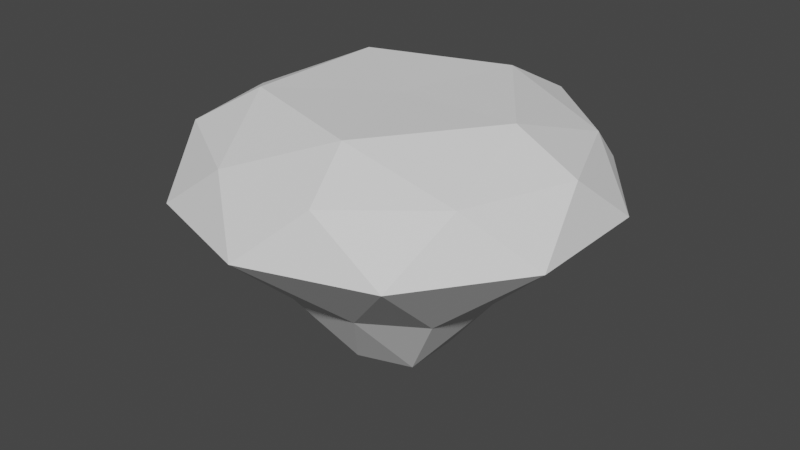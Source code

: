 # Source: gem.blend  (saved by Blender 3.2.14; exported with 4.5.12 LTS)
import bpy
from mathutils import Matrix  # noqa: F401  (used for matrix-valued properties, if any)

bpy.ops.wm.read_factory_settings(use_empty=True)
scene = bpy.context.scene
scene.name = 'Scene'

# ---- collections
col_collection = bpy.data.collections.new('Collection'); scene.collection.children.link(col_collection)

# ---- world
world_world = bpy.data.worlds.new('World'); scene.world = world_world
world_world.use_nodes = True; world_world.node_tree.nodes.clear()
_N = world_world.node_tree.nodes; _L = world_world.node_tree.links
n0 = _N.new('ShaderNodeOutputWorld'); n0.name = 'World Output'; n0.location = (300, 300)
n1 = _N.new('ShaderNodeBackground'); n1.name = 'Background'; n1.location = (10, 300)
n1.inputs[0].default_value = (0.05088, 0.05088, 0.05088, 1.0)
_L.new(n1.outputs[0], n0.inputs[0])
n0.is_active_output = True
world_world.color = (0.05088, 0.05088, 0.05088)
world_world.use_sun_shadow = False
world_world.sun_shadow_jitter_overblur = 0.0

# ---- meshes
me_icosphere_001 = bpy.data.meshes.new('Icosphere.001')
me_icosphere_001.from_pydata([(2.479e-07, 0.0, -0.4944), (0.3907, -0.2839, -0.1146), (-0.1492, -0.4593, -0.1146), (-0.483, 1.88e-09, -0.1146), (-0.1492, 0.4593, -0.1146), (0.3907, 0.2839, -0.1146), (0.2429, -0.7475, 0.5012), (-0.6359, -0.462, 0.5012), (-0.6359, 0.462, 0.5012), (0.2429, 0.7475, 0.5012), (0.786, -1.437e-10, 0.5012), (0.0, 0.0, 0.6354), (-0.06317, -0.1944, -0.4699), (0.1654, -0.1202, -0.4699), (0.1419, -0.4369, -0.1166), (0.4593, 1.88e-09, -0.1166), (0.1654, 0.1202, -0.4699), (-0.2044, -1.663e-09, -0.4699), (-0.3716, -0.27, -0.1166), (-0.06317, 0.1944, -0.4699), (-0.3716, 0.27, -0.1166), (0.1419, 0.4369, -0.1166), (0.8498, -0.2761, 0.2758), (0.8498, 0.2761, 0.2758), (-2.833e-10, -0.8936, 0.2758), (0.5252, -0.7229, 0.2758), (-0.8498, -0.2761, 0.2758), (-0.5252, -0.7229, 0.2758), (-0.5252, 0.7229, 0.2758), (-0.8498, 0.2761, 0.2758), (0.5252, 0.7229, 0.2758), (-2.833e-10, 0.8936, 0.2758), (0.6047, -0.4394, 0.4946), (-0.231, -0.7109, 0.4946), (-0.7475, -1.437e-10, 0.4946), (-0.231, 0.7109, 0.4946), (0.6047, 0.4394, 0.4946), (0.1625, -0.5, 0.6408), (0.5257, 0.0, 0.6408), (-0.4253, -0.309, 0.6408), (-0.4253, 0.309, 0.6408), (0.1625, 0.5, 0.6408)], [], [(0, 13, 12), (1, 13, 15), (0, 12, 17), (0, 17, 19), (0, 19, 16), (1, 15, 22), (2, 14, 24), (3, 18, 26), (4, 20, 28), (5, 21, 30), (1, 22, 25), (2, 24, 27), (3, 26, 29), (4, 28, 31), (5, 30, 23), (6, 32, 37), (7, 33, 39), (8, 34, 40), (9, 35, 41), (10, 36, 38), (38, 41, 11), (38, 36, 41), (36, 9, 41), (41, 40, 11), (41, 35, 40), (35, 8, 40), (40, 39, 11), (40, 34, 39), (34, 7, 39), (39, 37, 11), (39, 33, 37), (33, 6, 37), (37, 38, 11), (37, 32, 38), (32, 10, 38), (23, 36, 10), (23, 30, 36), (30, 9, 36), (31, 35, 9), (31, 28, 35), (28, 8, 35), (29, 34, 8), (29, 26, 34), (26, 7, 34), (27, 33, 7), (27, 24, 33), (24, 6, 33), (25, 32, 6), (25, 22, 32), (22, 10, 32), (30, 31, 9), (30, 21, 31), (21, 4, 31), (28, 29, 8), (28, 20, 29), (20, 3, 29), (26, 27, 7), (26, 18, 27), (18, 2, 27), (24, 25, 6), (24, 14, 25), (14, 1, 25), (22, 23, 10), (22, 15, 23), (15, 5, 23), (16, 21, 5), (16, 19, 21), (19, 4, 21), (19, 20, 4), (19, 17, 20), (17, 3, 20), (17, 18, 3), (17, 12, 18), (12, 2, 18), (15, 16, 5), (15, 13, 16), (13, 0, 16), (12, 14, 2), (12, 13, 14), (13, 1, 14)])
_uv = me_icosphere_001.uv_layers.new(name='UVMap')
_uv.uv.foreach_set('vector', [0.1818, 0.0, 0.2273, 0.07873, 0.1364, 0.07873, 0.2727, 0.1575, 0.3182, 0.07873, 0.3636, 0.1575, 0.9091, 0.0, 0.9545, 0.07873, 0.8636, 0.07873, 0.7273, 0.0, 0.7727, 0.07873, 0.6818, 0.07873, 0.5455, 0.0, 0.5909, 0.07873, 0.5, 0.07873, 0.2727, 0.1575, 0.3636, 0.1575, 0.3182, 0.2362, 0.09091, 0.1575, 0.1818, 0.1575, 0.1364, 0.2362, 0.8182, 0.1575, 0.9091, 0.1575, 0.8636, 0.2362, 0.6364, 0.1575, 0.7273, 0.1575, 0.6818, 0.2362, 0.4545, 0.1575, 0.5455, 0.1575, 0.5, 0.2362, 0.2727, 0.1575, 0.3182, 0.2362, 0.2273, 0.2362, 0.09091, 0.1575, 0.1364, 0.2362, 0.04546, 0.2362, 0.8182, 0.1575, 0.8636, 0.2362, 0.7727, 0.2362, 0.6364, 0.1575, 0.6818, 0.2362, 0.5909, 0.2362, 0.4545, 0.1575, 0.5, 0.2362, 0.4091, 0.2362, 0.1818, 0.3149, 0.2727, 0.3149, 0.2273, 0.3937, 0.0, 0.3149, 0.09091, 0.3149, 0.04546, 0.3937, 0.7273, 0.3149, 0.8182, 0.3149, 0.7727, 0.3937, 0.5455, 0.3149, 0.6364, 0.3149, 0.5909, 0.3937, 0.3636, 0.3149, 0.4545, 0.3149, 0.4091, 0.3937, 0.4091, 0.3937, 0.5, 0.3937, 0.4545, 0.4724, 0.4091, 0.3937, 0.4545, 0.3149, 0.5, 0.3937, 0.4545, 0.3149, 0.5455, 0.3149, 0.5, 0.3937, 0.5909, 0.3937, 0.6818, 0.3937, 0.6364, 0.4724, 0.5909, 0.3937, 0.6364, 0.3149, 0.6818, 0.3937, 0.6364, 0.3149, 0.7273, 0.3149, 0.6818, 0.3937, 0.7727, 0.3937, 0.8636, 0.3937, 0.8182, 0.4724, 0.7727, 0.3937, 0.8182, 0.3149, 0.8636, 0.3937, 0.8182, 0.3149, 0.9091, 0.3149, 0.8636, 0.3937, 0.04546, 0.3937, 0.1364, 0.3937, 0.09091, 0.4724, 0.04546, 0.3937, 0.09091, 0.3149, 0.1364, 0.3937, 0.09091, 0.3149, 0.1818, 0.3149, 0.1364, 0.3937, 0.2273, 0.3937, 0.3182, 0.3937, 0.2727, 0.4724, 0.2273, 0.3937, 0.2727, 0.3149, 0.3182, 0.3937, 0.2727, 0.3149, 0.3636, 0.3149, 0.3182, 0.3937, 0.4091, 0.2362, 0.4545, 0.3149, 0.3636, 0.3149, 0.4091, 0.2362, 0.5, 0.2362, 0.4545, 0.3149, 0.5, 0.2362, 0.5455, 0.3149, 0.4545, 0.3149, 0.5909, 0.2362, 0.6364, 0.3149, 0.5455, 0.3149, 0.5909, 0.2362, 0.6818, 0.2362, 0.6364, 0.3149, 0.6818, 0.2362, 0.7273, 0.3149, 0.6364, 0.3149, 0.7727, 0.2362, 0.8182, 0.3149, 0.7273, 0.3149, 0.7727, 0.2362, 0.8636, 0.2362, 0.8182, 0.3149, 0.8636, 0.2362, 0.9091, 0.3149, 0.8182, 0.3149, 0.04546, 0.2362, 0.09091, 0.3149, 0.0, 0.3149, 0.04546, 0.2362, 0.1364, 0.2362, 0.09091, 0.3149, 0.1364, 0.2362, 0.1818, 0.3149, 0.09091, 0.3149, 0.2273, 0.2362, 0.2727, 0.3149, 0.1818, 0.3149, 0.2273, 0.2362, 0.3182, 0.2362, 0.2727, 0.3149, 0.3182, 0.2362, 0.3636, 0.3149, 0.2727, 0.3149, 0.5, 0.2362, 0.5909, 0.2362, 0.5455, 0.3149, 0.5, 0.2362, 0.5455, 0.1575, 0.5909, 0.2362, 0.5455, 0.1575, 0.6364, 0.1575, 0.5909, 0.2362, 0.6818, 0.2362, 0.7727, 0.2362, 0.7273, 0.3149, 0.6818, 0.2362, 0.7273, 0.1575, 0.7727, 0.2362, 0.7273, 0.1575, 0.8182, 0.1575, 0.7727, 0.2362, 0.8636, 0.2362, 0.9545, 0.2362, 0.9091, 0.3149, 0.8636, 0.2362, 0.9091, 0.1575, 0.9545, 0.2362, 0.9091, 0.1575, 1.0, 0.1575, 0.9545, 0.2362, 0.1364, 0.2362, 0.2273, 0.2362, 0.1818, 0.3149, 0.1364, 0.2362, 0.1818, 0.1575, 0.2273, 0.2362, 0.1818, 0.1575, 0.2727, 0.1575, 0.2273, 0.2362, 0.3182, 0.2362, 0.4091, 0.2362, 0.3636, 0.3149, 0.3182, 0.2362, 0.3636, 0.1575, 0.4091, 0.2362, 0.3636, 0.1575, 0.4545, 0.1575, 0.4091, 0.2362, 0.5, 0.07873, 0.5455, 0.1575, 0.4545, 0.1575, 0.5, 0.07873, 0.5909, 0.07873, 0.5455, 0.1575, 0.5909, 0.07873, 0.6364, 0.1575, 0.5455, 0.1575, 0.6818, 0.07873, 0.7273, 0.1575, 0.6364, 0.1575, 0.6818, 0.07873, 0.7727, 0.07873, 0.7273, 0.1575, 0.7727, 0.07873, 0.8182, 0.1575, 0.7273, 0.1575, 0.8636, 0.07873, 0.9091, 0.1575, 0.8182, 0.1575, 0.8636, 0.07873, 0.9545, 0.07873, 0.9091, 0.1575, 0.9545, 0.07873, 1.0, 0.1575, 0.9091, 0.1575, 0.3636, 0.1575, 0.4091, 0.07873, 0.4545, 0.1575, 0.3636, 0.1575, 0.3182, 0.07873, 0.4091, 0.07873, 0.3182, 0.07873, 0.3636, 0.0, 0.4091, 0.07873, 0.1364, 0.07873, 0.1818, 0.1575, 0.09091, 0.1575, 0.1364, 0.07873, 0.2273, 0.07873, 0.1818, 0.1575, 0.2273, 0.07873, 0.2727, 0.1575, 0.1818, 0.1575])
me_icosphere_001.update()

# ---- objects
ob_icosphere = bpy.data.objects.new('Icosphere', me_icosphere_001)

# ---- transforms, parenting, visibility, modifiers, constraints
ob_icosphere.location = (0.0, 0.0, 0.0)

# ---- collection membership
col_collection.objects.link(ob_icosphere)

# ---- scene / render settings (as saved in the file)
scene.frame_start = 1; scene.frame_end = 250; scene.frame_set(1)
scene.render.engine = 'BLENDER_EEVEE_NEXT'
scene.cycles.sampling_pattern = 'TABULATED_SOBOL'
scene.cycles.use_light_tree = False
scene.view_settings.view_transform = 'Filmic'
bpy.context.view_layer.update()

# ---- added for rendering (the .blend has no active camera and no usable light): camera, sun
cam_auto = bpy.data.cameras.new('AutoCamera')
cam_auto.lens = 50.0
cam_auto.sensor_width = 36.0
cam_auto.clip_end = 1000.0
ob_auto_camera = bpy.data.objects.new('AutoCamera', cam_auto)
scene.collection.objects.link(ob_auto_camera)
ob_auto_camera.location = (2.51202, -3.01442, 2.08278)
ob_auto_camera.rotation_euler = (1.09748, -7.21219e-08, 0.694738)
scene.camera = ob_auto_camera
light_auto_sun = bpy.data.lights.new('AutoSun', 'SUN')
light_auto_sun.energy = 3.0
light_auto_sun.angle = 0.0523599
ob_auto_sun = bpy.data.objects.new('AutoSun', light_auto_sun)
scene.collection.objects.link(ob_auto_sun)
ob_auto_sun.rotation_euler = (0.872665, 0.174533, 0.523599)
bpy.context.view_layer.update()
